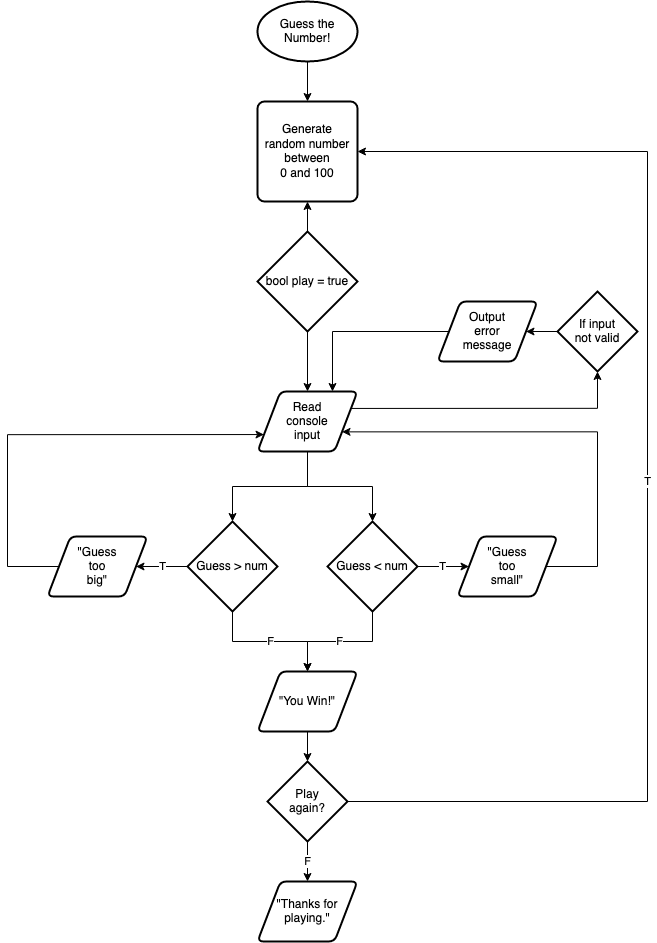

The diagram above was exported from draw.io. Its source (the exported page's mxGraphModel, read from the mxfile embedded in the PNG):
<mxGraphModel dx="1577" dy="922" grid="1" gridSize="10" guides="1" tooltips="1" connect="1" arrows="1" fold="1" page="1" pageScale="1" pageWidth="827" pageHeight="1169" math="0" shadow="0">
  <root>
    <mxCell id="WIyWlLk6GJQsqaUBKTNV-0" />
    <mxCell id="WIyWlLk6GJQsqaUBKTNV-1" parent="WIyWlLk6GJQsqaUBKTNV-0" />
    <mxCell id="Qi4l-i1ODadulO-rzJLC-1" value="&lt;div&gt;Generate &lt;br&gt;&lt;/div&gt;&lt;div&gt;random number between &lt;br&gt;&lt;/div&gt;&lt;div&gt;0 and 100&lt;/div&gt;" style="rounded=1;whiteSpace=wrap;html=1;absoluteArcSize=1;arcSize=14;strokeWidth=2;" vertex="1" parent="WIyWlLk6GJQsqaUBKTNV-1">
      <mxGeometry x="330" y="210" width="100" height="100" as="geometry" />
    </mxCell>
    <mxCell id="Qi4l-i1ODadulO-rzJLC-4" style="edgeStyle=orthogonalEdgeStyle;rounded=0;orthogonalLoop=1;jettySize=auto;html=1;exitX=0.5;exitY=1;exitDx=0;exitDy=0;exitPerimeter=0;entryX=0.5;entryY=0;entryDx=0;entryDy=0;" edge="1" parent="WIyWlLk6GJQsqaUBKTNV-1" source="Qi4l-i1ODadulO-rzJLC-3" target="Qi4l-i1ODadulO-rzJLC-1">
      <mxGeometry relative="1" as="geometry" />
    </mxCell>
    <mxCell id="Qi4l-i1ODadulO-rzJLC-3" value="Guess the Number!" style="strokeWidth=2;html=1;shape=mxgraph.flowchart.start_1;whiteSpace=wrap;" vertex="1" parent="WIyWlLk6GJQsqaUBKTNV-1">
      <mxGeometry x="330" y="110" width="100" height="60" as="geometry" />
    </mxCell>
    <mxCell id="Qi4l-i1ODadulO-rzJLC-37" style="edgeStyle=orthogonalEdgeStyle;rounded=0;orthogonalLoop=1;jettySize=auto;html=1;exitX=0;exitY=0.5;exitDx=0;exitDy=0;exitPerimeter=0;entryX=1;entryY=0.5;entryDx=0;entryDy=0;" edge="1" parent="WIyWlLk6GJQsqaUBKTNV-1" source="Qi4l-i1ODadulO-rzJLC-6" target="Qi4l-i1ODadulO-rzJLC-24">
      <mxGeometry relative="1" as="geometry" />
    </mxCell>
    <mxCell id="Qi4l-i1ODadulO-rzJLC-6" value="&lt;div&gt;If input &lt;br&gt;&lt;/div&gt;&lt;div&gt;not valid&lt;/div&gt;" style="strokeWidth=2;html=1;shape=mxgraph.flowchart.decision;whiteSpace=wrap;" vertex="1" parent="WIyWlLk6GJQsqaUBKTNV-1">
      <mxGeometry x="630" y="400" width="80" height="80" as="geometry" />
    </mxCell>
    <mxCell id="Qi4l-i1ODadulO-rzJLC-36" style="edgeStyle=orthogonalEdgeStyle;rounded=0;orthogonalLoop=1;jettySize=auto;html=1;exitX=1;exitY=0.25;exitDx=0;exitDy=0;entryX=0.5;entryY=1;entryDx=0;entryDy=0;entryPerimeter=0;" edge="1" parent="WIyWlLk6GJQsqaUBKTNV-1" source="Qi4l-i1ODadulO-rzJLC-10" target="Qi4l-i1ODadulO-rzJLC-6">
      <mxGeometry relative="1" as="geometry">
        <Array as="points">
          <mxPoint x="670" y="517" />
        </Array>
      </mxGeometry>
    </mxCell>
    <mxCell id="Qi4l-i1ODadulO-rzJLC-55" style="edgeStyle=orthogonalEdgeStyle;rounded=0;orthogonalLoop=1;jettySize=auto;html=1;exitX=0.5;exitY=1;exitDx=0;exitDy=0;entryX=0.5;entryY=0;entryDx=0;entryDy=0;entryPerimeter=0;" edge="1" parent="WIyWlLk6GJQsqaUBKTNV-1" source="Qi4l-i1ODadulO-rzJLC-10" target="Qi4l-i1ODadulO-rzJLC-21">
      <mxGeometry relative="1" as="geometry" />
    </mxCell>
    <mxCell id="Qi4l-i1ODadulO-rzJLC-56" style="edgeStyle=orthogonalEdgeStyle;rounded=0;orthogonalLoop=1;jettySize=auto;html=1;exitX=0.5;exitY=1;exitDx=0;exitDy=0;entryX=0.5;entryY=0;entryDx=0;entryDy=0;entryPerimeter=0;" edge="1" parent="WIyWlLk6GJQsqaUBKTNV-1" source="Qi4l-i1ODadulO-rzJLC-10" target="Qi4l-i1ODadulO-rzJLC-23">
      <mxGeometry relative="1" as="geometry" />
    </mxCell>
    <mxCell id="Qi4l-i1ODadulO-rzJLC-10" value="&lt;div&gt;Read&lt;/div&gt;&lt;div&gt;console&lt;/div&gt;&lt;div&gt;input&lt;br&gt;&lt;/div&gt;" style="shape=parallelogram;html=1;strokeWidth=2;perimeter=parallelogramPerimeter;whiteSpace=wrap;rounded=1;arcSize=12;size=0.23;" vertex="1" parent="WIyWlLk6GJQsqaUBKTNV-1">
      <mxGeometry x="330" y="500" width="100" height="60" as="geometry" />
    </mxCell>
    <mxCell id="Qi4l-i1ODadulO-rzJLC-19" style="edgeStyle=orthogonalEdgeStyle;rounded=0;orthogonalLoop=1;jettySize=auto;html=1;exitX=0.5;exitY=1;exitDx=0;exitDy=0;exitPerimeter=0;entryX=0.5;entryY=0;entryDx=0;entryDy=0;" edge="1" parent="WIyWlLk6GJQsqaUBKTNV-1" source="Qi4l-i1ODadulO-rzJLC-18" target="Qi4l-i1ODadulO-rzJLC-10">
      <mxGeometry relative="1" as="geometry" />
    </mxCell>
    <mxCell id="Qi4l-i1ODadulO-rzJLC-20" style="edgeStyle=orthogonalEdgeStyle;rounded=0;orthogonalLoop=1;jettySize=auto;html=1;exitX=0.5;exitY=0;exitDx=0;exitDy=0;exitPerimeter=0;entryX=0.5;entryY=1;entryDx=0;entryDy=0;" edge="1" parent="WIyWlLk6GJQsqaUBKTNV-1" source="Qi4l-i1ODadulO-rzJLC-18" target="Qi4l-i1ODadulO-rzJLC-1">
      <mxGeometry relative="1" as="geometry" />
    </mxCell>
    <mxCell id="Qi4l-i1ODadulO-rzJLC-18" value="bool play = true" style="strokeWidth=2;html=1;shape=mxgraph.flowchart.decision;whiteSpace=wrap;" vertex="1" parent="WIyWlLk6GJQsqaUBKTNV-1">
      <mxGeometry x="330" y="340" width="100" height="100" as="geometry" />
    </mxCell>
    <mxCell id="Qi4l-i1ODadulO-rzJLC-33" value="T" style="edgeStyle=orthogonalEdgeStyle;rounded=0;orthogonalLoop=1;jettySize=auto;html=1;exitX=0;exitY=0.5;exitDx=0;exitDy=0;exitPerimeter=0;entryX=1;entryY=0.5;entryDx=0;entryDy=0;" edge="1" parent="WIyWlLk6GJQsqaUBKTNV-1" source="Qi4l-i1ODadulO-rzJLC-21" target="Qi4l-i1ODadulO-rzJLC-31">
      <mxGeometry relative="1" as="geometry" />
    </mxCell>
    <mxCell id="Qi4l-i1ODadulO-rzJLC-44" value="F" style="edgeStyle=orthogonalEdgeStyle;rounded=0;orthogonalLoop=1;jettySize=auto;html=1;exitX=0.5;exitY=1;exitDx=0;exitDy=0;exitPerimeter=0;" edge="1" parent="WIyWlLk6GJQsqaUBKTNV-1" source="Qi4l-i1ODadulO-rzJLC-21" target="Qi4l-i1ODadulO-rzJLC-42">
      <mxGeometry relative="1" as="geometry" />
    </mxCell>
    <mxCell id="Qi4l-i1ODadulO-rzJLC-21" value="&lt;div&gt;Guess &amp;gt; num&lt;br&gt;&lt;/div&gt;" style="strokeWidth=2;html=1;shape=mxgraph.flowchart.decision;whiteSpace=wrap;" vertex="1" parent="WIyWlLk6GJQsqaUBKTNV-1">
      <mxGeometry x="260" y="630" width="90" height="90" as="geometry" />
    </mxCell>
    <mxCell id="Qi4l-i1ODadulO-rzJLC-39" value="T" style="edgeStyle=orthogonalEdgeStyle;rounded=0;orthogonalLoop=1;jettySize=auto;html=1;exitX=1;exitY=0.5;exitDx=0;exitDy=0;exitPerimeter=0;entryX=0;entryY=0.5;entryDx=0;entryDy=0;" edge="1" parent="WIyWlLk6GJQsqaUBKTNV-1" source="Qi4l-i1ODadulO-rzJLC-23" target="Qi4l-i1ODadulO-rzJLC-35">
      <mxGeometry relative="1" as="geometry" />
    </mxCell>
    <mxCell id="Qi4l-i1ODadulO-rzJLC-45" value="F" style="edgeStyle=orthogonalEdgeStyle;rounded=0;orthogonalLoop=1;jettySize=auto;html=1;exitX=0.5;exitY=1;exitDx=0;exitDy=0;exitPerimeter=0;" edge="1" parent="WIyWlLk6GJQsqaUBKTNV-1" source="Qi4l-i1ODadulO-rzJLC-23">
      <mxGeometry relative="1" as="geometry">
        <mxPoint x="380" y="780" as="targetPoint" />
      </mxGeometry>
    </mxCell>
    <mxCell id="Qi4l-i1ODadulO-rzJLC-23" value="&lt;div&gt;Guess &amp;lt; num&lt;br&gt;&lt;/div&gt;" style="strokeWidth=2;html=1;shape=mxgraph.flowchart.decision;whiteSpace=wrap;" vertex="1" parent="WIyWlLk6GJQsqaUBKTNV-1">
      <mxGeometry x="400" y="630" width="90" height="90" as="geometry" />
    </mxCell>
    <mxCell id="Qi4l-i1ODadulO-rzJLC-38" style="edgeStyle=orthogonalEdgeStyle;rounded=0;orthogonalLoop=1;jettySize=auto;html=1;exitX=0;exitY=0.5;exitDx=0;exitDy=0;entryX=0.75;entryY=0;entryDx=0;entryDy=0;" edge="1" parent="WIyWlLk6GJQsqaUBKTNV-1" source="Qi4l-i1ODadulO-rzJLC-24" target="Qi4l-i1ODadulO-rzJLC-10">
      <mxGeometry relative="1" as="geometry" />
    </mxCell>
    <mxCell id="Qi4l-i1ODadulO-rzJLC-24" value="&lt;div&gt;Output&lt;/div&gt;&lt;div&gt;error&lt;/div&gt;&lt;div&gt;message&lt;br&gt;&lt;/div&gt;" style="shape=parallelogram;html=1;strokeWidth=2;perimeter=parallelogramPerimeter;whiteSpace=wrap;rounded=1;arcSize=12;size=0.23;" vertex="1" parent="WIyWlLk6GJQsqaUBKTNV-1">
      <mxGeometry x="510" y="410" width="100" height="60" as="geometry" />
    </mxCell>
    <mxCell id="Qi4l-i1ODadulO-rzJLC-34" style="edgeStyle=orthogonalEdgeStyle;rounded=0;orthogonalLoop=1;jettySize=auto;html=1;exitX=0;exitY=0.5;exitDx=0;exitDy=0;entryX=0;entryY=0.75;entryDx=0;entryDy=0;" edge="1" parent="WIyWlLk6GJQsqaUBKTNV-1" source="Qi4l-i1ODadulO-rzJLC-31" target="Qi4l-i1ODadulO-rzJLC-10">
      <mxGeometry relative="1" as="geometry">
        <mxPoint x="80" y="540" as="targetPoint" />
        <Array as="points">
          <mxPoint x="80" y="675" />
          <mxPoint x="80" y="543" />
        </Array>
      </mxGeometry>
    </mxCell>
    <mxCell id="Qi4l-i1ODadulO-rzJLC-31" value="&quot;Guess&lt;div&gt;too &lt;br&gt;&lt;/div&gt;&lt;div&gt;big&quot;&lt;br&gt;&lt;/div&gt;" style="shape=parallelogram;html=1;strokeWidth=2;perimeter=parallelogramPerimeter;whiteSpace=wrap;rounded=1;arcSize=12;size=0.23;" vertex="1" parent="WIyWlLk6GJQsqaUBKTNV-1">
      <mxGeometry x="120" y="645" width="100" height="60" as="geometry" />
    </mxCell>
    <mxCell id="Qi4l-i1ODadulO-rzJLC-40" style="edgeStyle=orthogonalEdgeStyle;rounded=0;orthogonalLoop=1;jettySize=auto;html=1;exitX=1;exitY=0.5;exitDx=0;exitDy=0;entryX=1;entryY=0.75;entryDx=0;entryDy=0;" edge="1" parent="WIyWlLk6GJQsqaUBKTNV-1" source="Qi4l-i1ODadulO-rzJLC-35" target="Qi4l-i1ODadulO-rzJLC-10">
      <mxGeometry relative="1" as="geometry">
        <Array as="points">
          <mxPoint x="670" y="675" />
          <mxPoint x="670" y="540" />
        </Array>
      </mxGeometry>
    </mxCell>
    <mxCell id="Qi4l-i1ODadulO-rzJLC-35" value="&lt;div&gt;&quot;Guess&lt;/div&gt;&lt;div&gt;too &lt;br&gt;&lt;/div&gt;&lt;div&gt;small&quot;&lt;br&gt;&lt;/div&gt;" style="shape=parallelogram;html=1;strokeWidth=2;perimeter=parallelogramPerimeter;whiteSpace=wrap;rounded=1;arcSize=12;size=0.23;" vertex="1" parent="WIyWlLk6GJQsqaUBKTNV-1">
      <mxGeometry x="530" y="645" width="100" height="60" as="geometry" />
    </mxCell>
    <mxCell id="Qi4l-i1ODadulO-rzJLC-51" style="edgeStyle=orthogonalEdgeStyle;rounded=0;orthogonalLoop=1;jettySize=auto;html=1;exitX=0.5;exitY=1;exitDx=0;exitDy=0;entryX=0.5;entryY=0;entryDx=0;entryDy=0;entryPerimeter=0;" edge="1" parent="WIyWlLk6GJQsqaUBKTNV-1" source="Qi4l-i1ODadulO-rzJLC-42" target="Qi4l-i1ODadulO-rzJLC-50">
      <mxGeometry relative="1" as="geometry" />
    </mxCell>
    <mxCell id="Qi4l-i1ODadulO-rzJLC-42" value="&quot;You Win!&quot;" style="shape=parallelogram;html=1;strokeWidth=2;perimeter=parallelogramPerimeter;whiteSpace=wrap;rounded=1;arcSize=12;size=0.23;" vertex="1" parent="WIyWlLk6GJQsqaUBKTNV-1">
      <mxGeometry x="330" y="780" width="100" height="60" as="geometry" />
    </mxCell>
    <mxCell id="Qi4l-i1ODadulO-rzJLC-48" value="T" style="edgeStyle=orthogonalEdgeStyle;rounded=0;orthogonalLoop=1;jettySize=auto;html=1;exitX=1;exitY=0.5;exitDx=0;exitDy=0;entryX=1;entryY=0.5;entryDx=0;entryDy=0;exitPerimeter=0;" edge="1" parent="WIyWlLk6GJQsqaUBKTNV-1" source="Qi4l-i1ODadulO-rzJLC-50" target="Qi4l-i1ODadulO-rzJLC-1">
      <mxGeometry relative="1" as="geometry">
        <mxPoint x="430" y="910" as="sourcePoint" />
        <Array as="points">
          <mxPoint x="420" y="910" />
          <mxPoint x="720" y="910" />
          <mxPoint x="720" y="260" />
        </Array>
      </mxGeometry>
    </mxCell>
    <mxCell id="Qi4l-i1ODadulO-rzJLC-54" value="F" style="edgeStyle=orthogonalEdgeStyle;rounded=0;orthogonalLoop=1;jettySize=auto;html=1;" edge="1" parent="WIyWlLk6GJQsqaUBKTNV-1" source="Qi4l-i1ODadulO-rzJLC-50" target="Qi4l-i1ODadulO-rzJLC-53">
      <mxGeometry relative="1" as="geometry" />
    </mxCell>
    <mxCell id="Qi4l-i1ODadulO-rzJLC-50" value="&lt;div&gt;Play&lt;/div&gt;&lt;div&gt;again?&lt;br&gt;&lt;/div&gt;" style="strokeWidth=2;html=1;shape=mxgraph.flowchart.decision;whiteSpace=wrap;" vertex="1" parent="WIyWlLk6GJQsqaUBKTNV-1">
      <mxGeometry x="340" y="870" width="80" height="80" as="geometry" />
    </mxCell>
    <mxCell id="Qi4l-i1ODadulO-rzJLC-53" value="&lt;div&gt;&quot;Thanks for&lt;/div&gt;&lt;div&gt;playing.&quot;&lt;br&gt;&lt;/div&gt;" style="shape=parallelogram;html=1;strokeWidth=2;perimeter=parallelogramPerimeter;whiteSpace=wrap;rounded=1;arcSize=12;size=0.23;" vertex="1" parent="WIyWlLk6GJQsqaUBKTNV-1">
      <mxGeometry x="330" y="990" width="100" height="60" as="geometry" />
    </mxCell>
  </root>
</mxGraphModel>